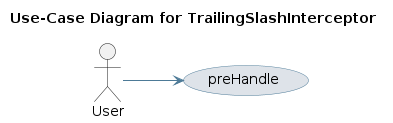

The diagram above was rendered by PlantUML. Its source (embedded in the PNG):
@startuml
skinparam usecase {
 BackgroundColor #DEE3E9 
 BorderColor #4D7A97 
 ArrowColor #4D7A97 
}
left to right direction
title Use-Case Diagram for TrailingSlashInterceptor

actor User
usecase "preHandle" as UC_preHandle
User --> UC_preHandle
@enduml